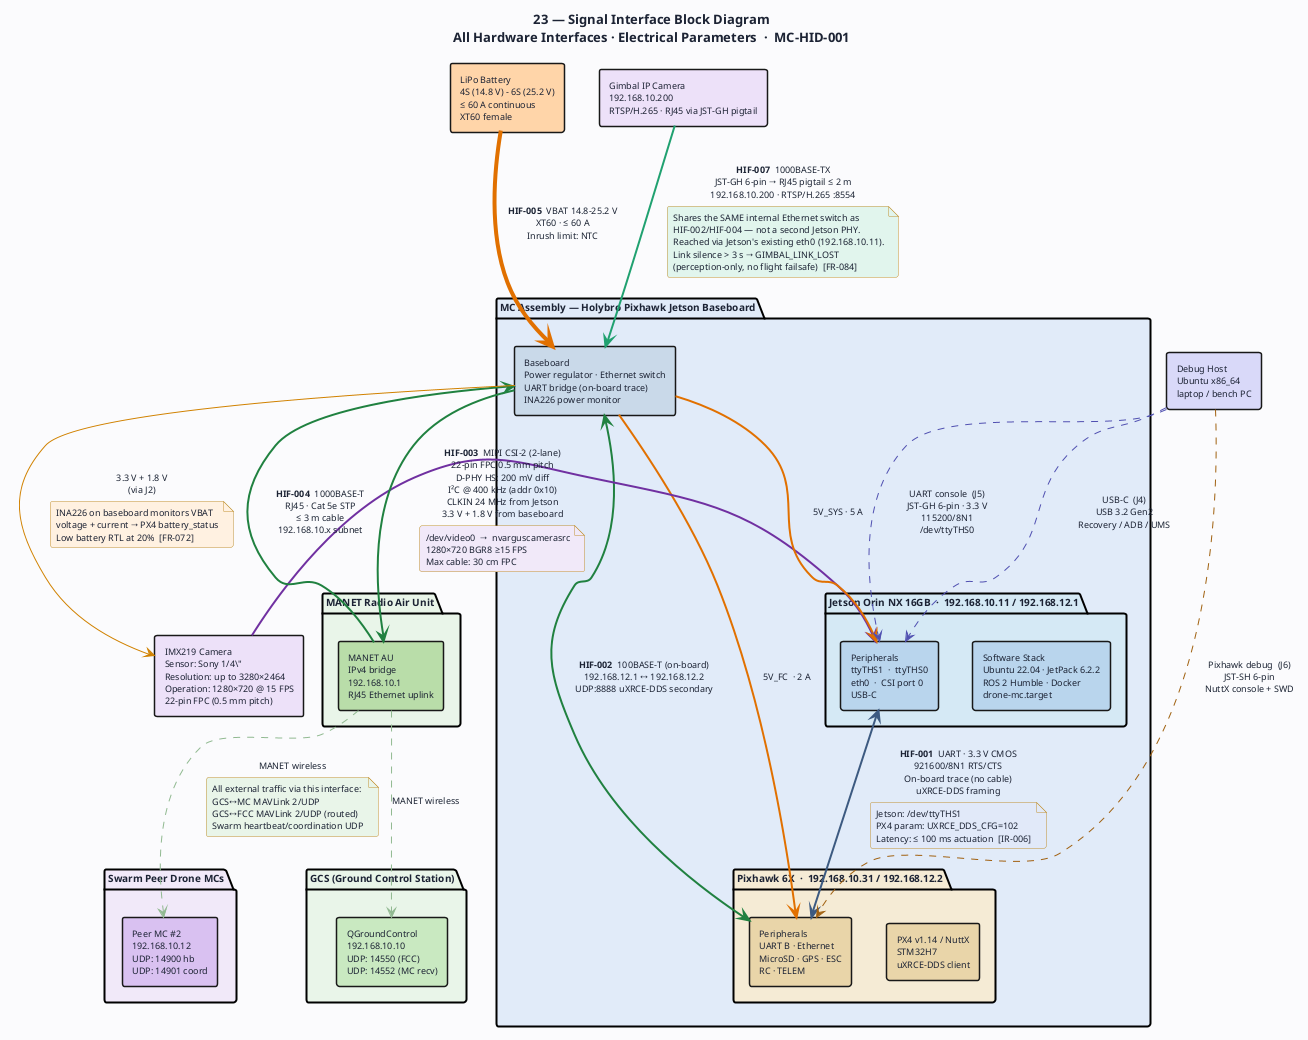

The diagram above was rendered by PlantUML. Its source (embedded in the PNG):
@startuml 23-hid-signal-interfaces
' ─────────────────────────────────────────────────────────────
' Diagram 23: Signal Interface Block Diagram — All Seven HIFs
' MC-HID-001 §3-§9
' ─────────────────────────────────────────────────────────────

title "23 — Signal Interface Block Diagram\nAll Hardware Interfaces · Electrical Parameters  ·  MC-HID-001"

skinparam BackgroundColor #FAFBFC
skinparam DefaultFontColor #1C2334
skinparam DefaultFontSize 10
skinparam TitleFontSize 13
skinparam TitleFontStyle bold
skinparam shadowing false
skinparam RoundCorner 5

skinparam package {
  BorderThickness 2
  FontSize 10
  FontStyle bold
}

skinparam rectangle {
  BorderThickness 1.5
  FontSize 9
}

skinparam note {
  BackgroundColor #FFFAE8
  BorderColor #C09030
  FontSize 9
}

skinparam arrow {
  Color #3D5A80
  FontColor #1C2334
  FontSize 9
}

' ═══════════════════════════════════════════════════
' EXTERNAL SYSTEMS
' ═══════════════════════════════════════════════════

rectangle "LiPo Battery\n4S (14.8 V) - 6S (25.2 V)\n≤ 60 A continuous\nXT60 female" as BAT #FFD4A8

rectangle "IMX219 Camera\nSensor: Sony 1/4\"\nResolution: up to 3280×2464\nOperation: 1280×720 @ 15 FPS\n22-pin FPC (0.5 mm pitch)" as CAM #EDE0F8

package "MANET Radio Air Unit" as AU_PKG #E8F4E8 {
  rectangle "MANET AU\nIPv4 bridge\n192.168.10.1\nRJ45 Ethernet uplink" as AU #B8DCA8
}

package "GCS (Ground Control Station)" as GCS_PKG #E8F4E8 {
  rectangle "QGroundControl\n192.168.10.10\nUDP: 14550 (FCC)\nUDP: 14552 (MC recv)" as GCS #C8E8C0
}

package "Swarm Peer Drone MCs" as PEER_PKG #F0E8F8 {
  rectangle "Peer MC #2\n192.168.10.12\nUDP: 14900 hb\nUDP: 14901 coord" as PEER #D8C0F0
}

rectangle "Debug Host\nUbuntu x86_64\nlaptop / bench PC" as DBG #D8D8F8

rectangle "Gimbal IP Camera\n192.168.10.200\nRTSP/H.265 · RJ45 via JST-GH pigtail" as GIMCAM #EDE0F8

' ═══════════════════════════════════════════════════
' MISSION COMPUTER ASSEMBLY
' ═══════════════════════════════════════════════════

package "MC Assembly — Holybro Pixhawk Jetson Baseboard" as MC_PKG #E0EAF8 {

  package "Jetson Orin NX 16GB  ·  192.168.10.11 / 192.168.12.1" as JET #D4E8F4 {
    rectangle "Software Stack\nUbuntu 22.04 · JetPack 6.2.2\nROS 2 Humble · Docker\ndrone-mc.target" as JET_SW #B8D4EC
    rectangle "Peripherals\nttyTHS1  ·  ttyTHS0\neth0  ·  CSI port 0\nUSB-C" as JET_HW #B8D4EC
  }

  rectangle "Baseboard\nPower regulator · Ethernet switch\nUART bridge (on-board trace)\nINA226 power monitor" as BB #C8D8E8

  package "Pixhawk 6X  ·  192.168.10.31 / 192.168.12.2" as PX4 #F4EAD4 {
    rectangle "PX4 v1.14 / NuttX\nSTM32H7\nuXRCE-DDS client" as PX4_SW #E8D4A8
    rectangle "Peripherals\nUART B · Ethernet\nMicroSD · GPS · ESC\nRC · TELEM" as PX4_HW #E8D4A8
  }
}

' ═══════════════════════════════════════════════════
' HIF-001: SERIAL (ttyTHS1 ↔ Pixhawk UART B)
' ═══════════════════════════════════════════════════

JET_HW <-[#3D5A80,thickness=2]-> PX4_HW : **HIF-001**  UART · 3.3 V CMOS\n921600/8N1 RTS/CTS\nOn-board trace (no cable)\nuXRCE-DDS framing

note on link #E0E8F8
  Jetson: /dev/ttyTHS1
  PX4 param: UXRCE_DDS_CFG=102
  Latency: ≤ 100 ms actuation  [IR-006]
end note

' ═══════════════════════════════════════════════════
' HIF-002: INTERNAL ETHERNET (192.168.12.x)
' ═══════════════════════════════════════════════════

BB <-[#208040,thickness=2]-> PX4_HW : **HIF-002**  100BASE-T (on-board)\n192.168.12.1 ↔ 192.168.12.2\nUDP:8888 uXRCE-DDS secondary

' ═══════════════════════════════════════════════════
' HIF-003: CSI-2 CAMERA
' ═══════════════════════════════════════════════════

CAM -[#7030A0,thickness=2]-> JET_HW : **HIF-003**  MIPI CSI-2 (2-lane)\n22-pin FPC 0.5 mm pitch\nD-PHY HS: 200 mV diff\nI²C @ 400 kHz (addr 0x10)\nCLKIN 24 MHz from Jetson\n3.3 V + 1.8 V from baseboard

note on link #F0E8F8
  /dev/video0  →  nvarguscamerasrc
  1280×720 BGR8 ≥15 FPS
  Max cable: 30 cm FPC
end note

' ═══════════════════════════════════════════════════
' HIF-004: EXTERNAL ETHERNET → MANET
' ═══════════════════════════════════════════════════

AU -[#208040,thickness=2]-> BB : **HIF-004**  1000BASE-T\nRJ45 · Cat 5e STP\n≤ 3 m cable\n192.168.10.x subnet
BB -[#208040,thickness=2]-> AU

AU -[#90B890,dashed]-> GCS : MANET wireless
AU -[#90B890,dashed]-> PEER : MANET wireless

note on link #E8F4E8
  All external traffic via this interface:
  GCS↔MC MAVLink 2/UDP
  GCS↔FCC MAVLink 2/UDP (routed)
  Swarm heartbeat/coordination UDP
end note

' ═══════════════════════════════════════════════════
' HIF-007: GIMBAL IP CAMERA (shared internal switch)
' ═══════════════════════════════════════════════════

GIMCAM -[#20A070,thickness=2]-> BB : **HIF-007**  1000BASE-TX\nJST-GH 6-pin → RJ45 pigtail ≤ 2 m\n192.168.10.200 · RTSP/H.265 :8554

note on link #E0F4EC
  Shares the SAME internal Ethernet switch as
  HIF-002/HIF-004 — not a second Jetson PHY.
  Reached via Jetson's existing eth0 (192.168.10.11).
  Link silence > 3 s → GIMBAL_LINK_LOST
  (perception-only, no flight failsafe)  [FR-084]
end note

' ═══════════════════════════════════════════════════
' HIF-005: POWER
' ═══════════════════════════════════════════════════

BAT -[#E07000,thickness=4]-> BB : **HIF-005**  VBAT 14.8-25.2 V\nXT60 · ≤ 60 A\nInrush limit: NTC

BB -[#E07000,thickness=2]-> JET_HW : 5V_SYS · 5 A
BB -[#E07000,thickness=2]-> PX4_HW : 5V_FC  · 2 A
BB -[#D08000]-> CAM : 3.3 V + 1.8 V\n(via J2)

note on link #FFF0E0
  INA226 on baseboard monitors VBAT
  voltage + current → PX4 battery_status
  Low battery RTL at 20%  [FR-072]
end note

' ═══════════════════════════════════════════════════
' HIF-006: DEBUG
' ═══════════════════════════════════════════════════

DBG -[#5050B0,dashed]-> JET_HW : USB-C  (J4)\nUSB 3.2 Gen2\nRecovery / ADB / UMS

DBG -[#5050B0,dashed]-> JET_HW : UART console  (J5)\nJST-GH 6-pin · 3.3 V\n115200/8N1\n/dev/ttyTHS0

DBG -[#A06010,dashed]-> PX4_HW : Pixhawk debug  (J6)\nJST-SH 6-pin\nNuttX console + SWD

@enduml